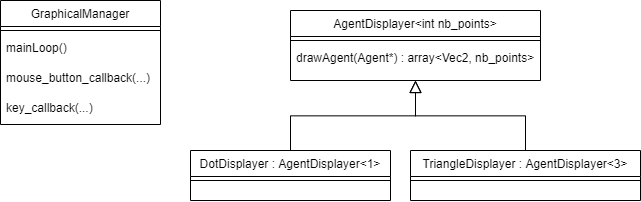

The diagram above was exported from draw.io. Its source (the exported page's mxGraphModel, read from the mxfile embedded in the PNG):
<mxGraphModel dx="904" dy="567" grid="1" gridSize="10" guides="1" tooltips="1" connect="1" arrows="1" fold="1" page="1" pageScale="1" pageWidth="827" pageHeight="1169" math="0" shadow="0">
  <root>
    <mxCell id="WIyWlLk6GJQsqaUBKTNV-0" />
    <mxCell id="WIyWlLk6GJQsqaUBKTNV-1" parent="WIyWlLk6GJQsqaUBKTNV-0" />
    <mxCell id="zkfFHV4jXpPFQw0GAbJ--0" value="GraphicalManager" style="swimlane;fontStyle=0;align=center;verticalAlign=top;childLayout=stackLayout;horizontal=1;startSize=26;horizontalStack=0;resizeParent=1;resizeLast=0;collapsible=1;marginBottom=0;rounded=0;shadow=0;strokeWidth=1;" parent="WIyWlLk6GJQsqaUBKTNV-1" vertex="1">
      <mxGeometry x="130" y="40" width="160" height="124" as="geometry">
        <mxRectangle x="230" y="140" width="160" height="26" as="alternateBounds" />
      </mxGeometry>
    </mxCell>
    <mxCell id="zkfFHV4jXpPFQw0GAbJ--4" value="" style="line;html=1;strokeWidth=1;align=left;verticalAlign=middle;spacingTop=-1;spacingLeft=3;spacingRight=3;rotatable=0;labelPosition=right;points=[];portConstraint=eastwest;" parent="zkfFHV4jXpPFQw0GAbJ--0" vertex="1">
      <mxGeometry y="26" width="160" height="8" as="geometry" />
    </mxCell>
    <mxCell id="zkfFHV4jXpPFQw0GAbJ--5" value="mainLoop()" style="text;align=left;verticalAlign=top;spacingLeft=4;spacingRight=4;overflow=hidden;rotatable=0;points=[[0,0.5],[1,0.5]];portConstraint=eastwest;" parent="zkfFHV4jXpPFQw0GAbJ--0" vertex="1">
      <mxGeometry y="34" width="160" height="30" as="geometry" />
    </mxCell>
    <mxCell id="6ERntzr5XG9rWRFdU4uy-0" value="mouse_button_callback(...)&#10;" style="text;align=left;verticalAlign=top;spacingLeft=4;spacingRight=4;overflow=hidden;rotatable=0;points=[[0,0.5],[1,0.5]];portConstraint=eastwest;" vertex="1" parent="zkfFHV4jXpPFQw0GAbJ--0">
      <mxGeometry y="64" width="160" height="30" as="geometry" />
    </mxCell>
    <mxCell id="6ERntzr5XG9rWRFdU4uy-1" value="key_callback(...)" style="text;align=left;verticalAlign=top;spacingLeft=4;spacingRight=4;overflow=hidden;rotatable=0;points=[[0,0.5],[1,0.5]];portConstraint=eastwest;" vertex="1" parent="zkfFHV4jXpPFQw0GAbJ--0">
      <mxGeometry y="94" width="160" height="30" as="geometry" />
    </mxCell>
    <mxCell id="zkfFHV4jXpPFQw0GAbJ--6" value="DotDisplayer : AgentDisplayer&lt;1&gt;" style="swimlane;fontStyle=0;align=center;verticalAlign=top;childLayout=stackLayout;horizontal=1;startSize=26;horizontalStack=0;resizeParent=1;resizeLast=0;collapsible=1;marginBottom=0;rounded=0;shadow=0;strokeWidth=1;" parent="WIyWlLk6GJQsqaUBKTNV-1" vertex="1">
      <mxGeometry x="320" y="190" width="200" height="50" as="geometry">
        <mxRectangle x="130" y="380" width="160" height="26" as="alternateBounds" />
      </mxGeometry>
    </mxCell>
    <mxCell id="zkfFHV4jXpPFQw0GAbJ--9" value="" style="line;html=1;strokeWidth=1;align=left;verticalAlign=middle;spacingTop=-1;spacingLeft=3;spacingRight=3;rotatable=0;labelPosition=right;points=[];portConstraint=eastwest;" parent="zkfFHV4jXpPFQw0GAbJ--6" vertex="1">
      <mxGeometry y="26" width="200" height="8" as="geometry" />
    </mxCell>
    <mxCell id="zkfFHV4jXpPFQw0GAbJ--12" value="" style="endArrow=block;endSize=10;endFill=0;shadow=0;strokeWidth=1;rounded=0;edgeStyle=elbowEdgeStyle;elbow=vertical;entryX=0.5;entryY=1;entryDx=0;entryDy=0;" parent="WIyWlLk6GJQsqaUBKTNV-1" source="zkfFHV4jXpPFQw0GAbJ--6" target="zkfFHV4jXpPFQw0GAbJ--17" edge="1">
      <mxGeometry width="160" relative="1" as="geometry">
        <mxPoint x="200" y="203" as="sourcePoint" />
        <mxPoint x="500" y="140.34199999999998" as="targetPoint" />
      </mxGeometry>
    </mxCell>
    <mxCell id="zkfFHV4jXpPFQw0GAbJ--17" value="AgentDisplayer&lt;int nb_points&gt;" style="swimlane;fontStyle=0;align=center;verticalAlign=top;childLayout=stackLayout;horizontal=1;startSize=26;horizontalStack=0;resizeParent=1;resizeLast=0;collapsible=1;marginBottom=0;rounded=0;shadow=0;strokeWidth=1;" parent="WIyWlLk6GJQsqaUBKTNV-1" vertex="1">
      <mxGeometry x="420" y="50" width="250" height="70" as="geometry">
        <mxRectangle x="550" y="140" width="160" height="26" as="alternateBounds" />
      </mxGeometry>
    </mxCell>
    <mxCell id="zkfFHV4jXpPFQw0GAbJ--23" value="" style="line;html=1;strokeWidth=1;align=left;verticalAlign=middle;spacingTop=-1;spacingLeft=3;spacingRight=3;rotatable=0;labelPosition=right;points=[];portConstraint=eastwest;" parent="zkfFHV4jXpPFQw0GAbJ--17" vertex="1">
      <mxGeometry y="26" width="250" height="8" as="geometry" />
    </mxCell>
    <mxCell id="zkfFHV4jXpPFQw0GAbJ--24" value="drawAgent(Agent*) : array&lt;Vec2, nb_points&gt;" style="text;align=left;verticalAlign=top;spacingLeft=4;spacingRight=4;overflow=hidden;rotatable=0;points=[[0,0.5],[1,0.5]];portConstraint=eastwest;" parent="zkfFHV4jXpPFQw0GAbJ--17" vertex="1">
      <mxGeometry y="34" width="250" height="26" as="geometry" />
    </mxCell>
    <mxCell id="6ERntzr5XG9rWRFdU4uy-2" value="TriangleDisplayer : AgentDisplayer&lt;3&gt;" style="swimlane;fontStyle=0;align=center;verticalAlign=top;childLayout=stackLayout;horizontal=1;startSize=26;horizontalStack=0;resizeParent=1;resizeLast=0;collapsible=1;marginBottom=0;rounded=0;shadow=0;strokeWidth=1;" vertex="1" parent="WIyWlLk6GJQsqaUBKTNV-1">
      <mxGeometry x="540" y="190" width="230" height="50" as="geometry">
        <mxRectangle x="130" y="380" width="160" height="26" as="alternateBounds" />
      </mxGeometry>
    </mxCell>
    <mxCell id="6ERntzr5XG9rWRFdU4uy-3" value="" style="line;html=1;strokeWidth=1;align=left;verticalAlign=middle;spacingTop=-1;spacingLeft=3;spacingRight=3;rotatable=0;labelPosition=right;points=[];portConstraint=eastwest;" vertex="1" parent="6ERntzr5XG9rWRFdU4uy-2">
      <mxGeometry y="26" width="230" height="8" as="geometry" />
    </mxCell>
    <mxCell id="6ERntzr5XG9rWRFdU4uy-5" value="" style="endArrow=block;endSize=10;endFill=0;shadow=0;strokeWidth=1;rounded=0;edgeStyle=elbowEdgeStyle;elbow=vertical;entryX=0.5;entryY=1;entryDx=0;entryDy=0;exitX=0.5;exitY=0;exitDx=0;exitDy=0;" edge="1" parent="WIyWlLk6GJQsqaUBKTNV-1" source="6ERntzr5XG9rWRFdU4uy-2">
      <mxGeometry width="160" relative="1" as="geometry">
        <mxPoint x="420" y="190" as="sourcePoint" />
        <mxPoint x="545" y="120" as="targetPoint" />
      </mxGeometry>
    </mxCell>
  </root>
</mxGraphModel>